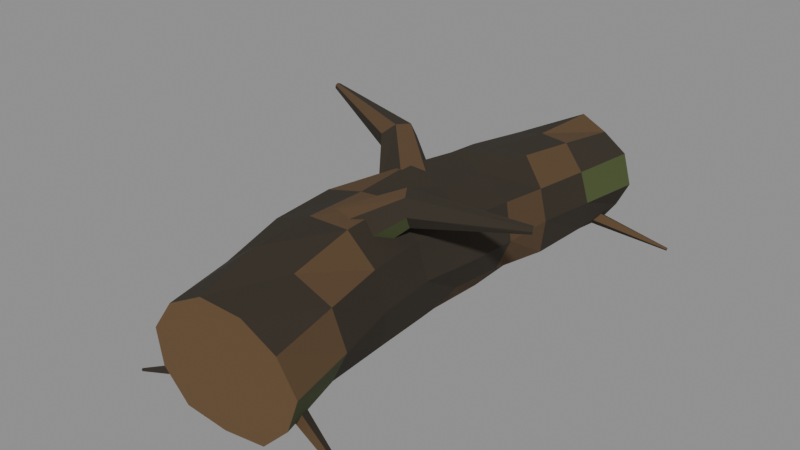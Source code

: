 # Source: wood_001b_forked_fallen_log.blend  (saved by Blender 5.2.45; exported with 4.5.12 LTS)
import bpy
from mathutils import Matrix  # noqa: F401  (used for matrix-valued properties, if any)

bpy.ops.wm.read_factory_settings(use_empty=True)
scene = bpy.context.scene
scene.name = 'Scene'

# ---- materials (node trees are filled in below, after node groups)
mat_mat__wood_dark_bark = bpy.data.materials.new('mat__wood_dark_bark')
mat_mat__wood_dark_bark.diffuse_color = (0.02956, 0.02217, 0.01298, 1.0)
mat_mat__wood_bark_ochre = bpy.data.materials.new('mat__wood_bark_ochre')
mat_mat__wood_bark_ochre.diffuse_color = (0.09306, 0.05286, 0.02217, 1.0)
mat_mat__wood_warm_break = bpy.data.materials.new('mat__wood_warm_break')
mat_mat__wood_warm_break.diffuse_color = (0.1413, 0.08022, 0.0331, 1.0)
mat_mat__wood_algae_olive = bpy.data.materials.new('mat__wood_algae_olive')
mat_mat__wood_algae_olive.diffuse_color = (0.06125, 0.08228, 0.02416, 1.0)

# ---- material node trees
mat_mat__wood_dark_bark.use_nodes = True; mat_mat__wood_dark_bark.node_tree.nodes.clear()
_N = mat_mat__wood_dark_bark.node_tree.nodes; _L = mat_mat__wood_dark_bark.node_tree.links
n0 = _N.new('ShaderNodeBsdfPrincipled'); n0.name = 'Principled BSDF'; n0.location = (-200, 100)
n0.inputs[0].default_value = (0.02956, 0.02217, 0.01298, 1.0)
n0.inputs[2].default_value = 0.94
n0.inputs[10].default_value = 0.005
n1 = _N.new('ShaderNodeOutputMaterial'); n1.name = 'Material Output'; n1.location = (200, 100)
_L.new(n0.outputs[0], n1.inputs[0])
n1.is_active_output = True
mat_mat__wood_bark_ochre.use_nodes = True; mat_mat__wood_bark_ochre.node_tree.nodes.clear()
_N = mat_mat__wood_bark_ochre.node_tree.nodes; _L = mat_mat__wood_bark_ochre.node_tree.links
n0 = _N.new('ShaderNodeBsdfPrincipled'); n0.name = 'Principled BSDF'; n0.location = (-200, 100)
n0.inputs[0].default_value = (0.09306, 0.05286, 0.02217, 1.0)
n0.inputs[2].default_value = 0.94
n0.inputs[10].default_value = 0.005
n1 = _N.new('ShaderNodeOutputMaterial'); n1.name = 'Material Output'; n1.location = (200, 100)
_L.new(n0.outputs[0], n1.inputs[0])
n1.is_active_output = True
mat_mat__wood_warm_break.use_nodes = True; mat_mat__wood_warm_break.node_tree.nodes.clear()
_N = mat_mat__wood_warm_break.node_tree.nodes; _L = mat_mat__wood_warm_break.node_tree.links
n0 = _N.new('ShaderNodeBsdfPrincipled'); n0.name = 'Principled BSDF'; n0.location = (-200, 100)
n0.inputs[0].default_value = (0.1413, 0.08022, 0.0331, 1.0)
n0.inputs[2].default_value = 0.94
n0.inputs[10].default_value = 0.005
n1 = _N.new('ShaderNodeOutputMaterial'); n1.name = 'Material Output'; n1.location = (200, 100)
_L.new(n0.outputs[0], n1.inputs[0])
n1.is_active_output = True
mat_mat__wood_algae_olive.use_nodes = True; mat_mat__wood_algae_olive.node_tree.nodes.clear()
_N = mat_mat__wood_algae_olive.node_tree.nodes; _L = mat_mat__wood_algae_olive.node_tree.links
n0 = _N.new('ShaderNodeBsdfPrincipled'); n0.name = 'Principled BSDF'; n0.location = (-200, 100)
n0.inputs[0].default_value = (0.06125, 0.08228, 0.02416, 1.0)
n0.inputs[2].default_value = 0.94
n0.inputs[10].default_value = 0.005
n1 = _N.new('ShaderNodeOutputMaterial'); n1.name = 'Material Output'; n1.location = (200, 100)
_L.new(n0.outputs[0], n1.inputs[0])
n1.is_active_output = True

# ---- meshes
me_wood_001b_forked_fallen_log__mesh = bpy.data.meshes.new('wood_001b_forked_fallen_log__mesh')
me_wood_001b_forked_fallen_log__mesh.from_pydata([(0.6954, -2.41, 0.5952), (0.5523, -2.389, 0.2362), (0.2782, -2.394, -0.03491), (-0.09948, -2.443, -0.03622), (-0.46, -2.501, 0.07169), (-0.6336, -2.561, 0.4095), (-0.6331, -2.602, 0.7823), (-0.416, -2.608, 1.084), (-0.08528, -2.584, 1.254), (0.28, -2.53, 1.191), (0.5597, -2.467, 0.9525), (0.6204, -1.793, 0.6646), (0.4476, -1.783, 0.3218), (0.2078, -1.784, 0.01657), (-0.1769, -1.831, 0.03792), (-0.5429, -1.883, 0.1357), (-0.6933, -1.931, 0.4847), (-0.7522, -1.971, 0.8629), (-0.4858, -1.964, 1.139), (-0.1749, -1.948, 1.372), (0.1894, -1.894, 1.245), (0.5182, -1.838, 1.048), (0.5043, -1.195, 0.705), (0.4283, -1.19, 0.3337), (0.1264, -1.209, 0.1017), (-0.2482, -1.237, 0.009925), (-0.5762, -1.271, 0.2093), (-0.817, -1.3, 0.5077), (-0.7806, -1.309, 0.8918), (-0.5976, -1.304, 1.228), (-0.2384, -1.278, 1.356), (0.1457, -1.245, 1.344), (0.4032, -1.214, 1.059), (0.4482, -0.6031, 0.7027), (0.3983, -0.6166, 0.3274), (0.07919, -0.6341, 0.1234), (-0.2859, -0.6505, 0.002564), (-0.5944, -0.654, 0.2307), (-0.8477, -0.654, 0.5083), (-0.785, -0.6402, 0.8785), (-0.6457, -0.6242, 1.233), (-0.2752, -0.6087, 1.319), (0.1076, -0.5945, 1.347), (0.3384, -0.5962, 1.04), (0.4944, -0.01643, 0.6656), (0.3229, -0.03467, 0.3363), (0.09632, -0.0495, 0.03767), (-0.2807, -0.04009, 0.04296), (-0.6289, -0.02372, 0.1611), (-0.7811, 0.002434, 0.4925), (-0.8367, 0.02839, 0.8552), (-0.5911, 0.04105, 1.128), (-0.2867, 0.04842, 1.345), (0.07348, 0.03262, 1.239), (0.3874, 0.01125, 1.036), (0.4897, 0.5717, 0.6178), (0.3499, 0.5622, 0.2912), (0.1143, 0.564, 0.0182), (-0.2448, 0.5938, 0.02085), (-0.5905, 0.6287, 0.1187), (-0.7439, 0.6624, 0.4452), (-0.787, 0.6891, 0.8037), (-0.5597, 0.6886, 1.087), (-0.2469, 0.6749, 1.275), (0.09504, 0.6394, 1.162), (0.4053, 0.6019, 0.9778), (0.477, 1.175, 0.585), (0.4399, 1.17, 0.2429), (0.144, 1.204, 0.07089), (-0.179, 1.243, -0.0445), (-0.4585, 1.286, 0.1545), (-0.6914, 1.325, 0.4062), (-0.6302, 1.327, 0.746), (-0.5017, 1.32, 1.07), (-0.1665, 1.278, 1.16), (0.1788, 1.233, 1.166), (0.3869, 1.197, 0.8911), (0.5699, 1.782, 0.5797), (0.4928, 1.798, 0.2651), (0.2413, 1.841, 0.06631), (-0.0739, 1.894, -0.01252), (-0.3557, 1.939, 0.152), (-0.5456, 1.968, 0.4145), (-0.5287, 1.963, 0.7398), (-0.3787, 1.935, 1.033), (-0.06787, 1.883, 1.119), (0.2508, 1.831, 1.117), (0.4651, 1.797, 0.8768), (0.6897, 2.399, 0.5952), (0.5438, 2.432, 0.3194), (0.3588, 2.471, 0.06934), (0.05039, 2.525, 0.08844), (-0.2513, 2.577, 0.158), (-0.3597, 2.588, 0.452), (-0.4272, 2.593, 0.7581), (-0.2141, 2.55, 0.9847), (0.03648, 2.501, 1.168), (0.3273, 2.452, 1.06), (0.5965, 2.408, 0.907), (0.01335, -1.32, 1.056), (-0.009908, -1.164, 0.86), (-0.1515, -0.9737, 0.8008), (-0.3292, -0.8802, 0.9448), (-0.41, -0.9447, 1.171), (-0.3171, -1.132, 1.303), (-0.1386, -1.292, 1.258), (0.3873, -0.8054, 1.356), (0.3588, -0.7291, 1.225), (0.2849, -0.6016, 1.174), (0.2136, -0.5176, 1.284), (0.1853, -0.5113, 1.438), (0.2482, -0.6297, 1.522), (0.3352, -0.7606, 1.504), (1.222, -0.2299, 1.276), (1.215, -0.2216, 1.247), (1.202, -0.1945, 1.244), (1.192, -0.1711, 1.26), (1.195, -0.1718, 1.291), (1.206, -0.1914, 1.312), (1.219, -0.2182, 1.303), (-0.04637, 0.1922, 1.056), (-0.1982, 0.1596, 0.8619), (-0.3851, 0.009529, 0.788), (-0.4597, -0.1748, 0.9453), (-0.3917, -0.2532, 1.171), (-0.209, -0.1509, 1.31), (-0.05938, 0.04198, 1.26), (-0.6388, 0.5922, 1.356), (-0.7046, 0.5323, 1.226), (-0.7851, 0.4074, 1.177), (-0.8173, 0.2984, 1.284), (-0.7963, 0.2657, 1.437), (-0.7165, 0.3752, 1.516), (-0.6452, 0.5131, 1.5), (-1.888, 0.9069, 1.476), (-1.894, 0.8971, 1.448), (-1.906, 0.8691, 1.443), (-1.913, 0.8446, 1.46), (-1.91, 0.846, 1.491), (-1.9, 0.8661, 1.512), (-1.89, 0.8936, 1.502), (-0.0454, -1.88, 0.416), (0.02404, -1.951, 0.3067), (0.0607, -2.088, 0.3454), (0.0119, -2.102, 0.4837), (-0.0542, -1.977, 0.5327), (-0.4746, -2.093, 0.24), (-0.437, -2.142, 0.173), (-0.4162, -2.229, 0.1941), (-0.4443, -2.229, 0.2803), (-0.4798, -2.153, 0.3142), (-1.194, -2.366, 0.025), (-1.187, -2.374, 0.01081), (-1.185, -2.39, 0.01697), (-1.189, -2.393, 0.03394), (-1.195, -2.377, 0.03817), (-0.04584, -2.121, 0.416), (-0.05121, -2.021, 0.3058), (0.01276, -1.891, 0.3433), (0.06121, -1.912, 0.4872), (0.02526, -2.052, 0.5308), (0.4254, -2.247, 0.24), (0.4238, -2.185, 0.1748), (0.4564, -2.103, 0.1947), (0.4802, -2.118, 0.281), (0.4644, -2.201, 0.3142), (1.186, -2.394, 0.025), (1.185, -2.384, 0.01064), (1.191, -2.368, 0.01669), (1.196, -2.369, 0.03381), (1.192, -2.385, 0.03833), (0.047, 2.124, 0.416), (0.05132, 2.021, 0.3055), (-0.01301, 1.889, 0.342), (-0.05794, 1.916, 0.4834), (-0.02626, 2.054, 0.5354), (-0.4258, 2.246, 0.24), (-0.423, 2.185, 0.1727), (-0.4563, 2.104, 0.1948), (-0.4797, 2.118, 0.2803), (-0.4641, 2.2, 0.3127), (-1.186, 2.394, 0.025), (-1.185, 2.384, 0.01054), (-1.191, 2.368, 0.0167), (-1.196, 2.369, 0.03374), (-1.192, 2.385, 0.03844), (0.04745, 1.874, 0.416), (-0.02454, 1.949, 0.3044), (-0.06387, 2.092, 0.3417), (-0.01231, 2.105, 0.4861), (0.05558, 1.977, 0.5356), (0.4746, 2.093, 0.24), (0.4373, 2.143, 0.1747), (0.417, 2.227, 0.1953), (0.4443, 2.229, 0.2804), (0.4795, 2.153, 0.3134), (1.194, 2.366, 0.025), (1.187, 2.374, 0.01078), (1.184, 2.391, 0.01662), (1.189, 2.393, 0.03379), (1.195, 2.377, 0.03809)], [], [(0, 1, 12, 11), (1, 2, 13, 12), (2, 3, 14, 13), (3, 4, 15, 14), (4, 5, 16, 15), (5, 6, 17, 16), (6, 7, 18, 17), (7, 8, 19, 18), (8, 9, 20, 19), (9, 10, 21, 20), (10, 0, 11, 21), (11, 12, 23, 22), (12, 13, 24, 23), (13, 14, 25, 24), (14, 15, 26, 25), (15, 16, 27, 26), (16, 17, 28, 27), (17, 18, 29, 28), (18, 19, 30, 29), (19, 20, 31, 30), (20, 21, 32, 31), (21, 11, 22, 32), (22, 23, 34, 33), (23, 24, 35, 34), (24, 25, 36, 35), (25, 26, 37, 36), (26, 27, 38, 37), (27, 28, 39, 38), (28, 29, 40, 39), (29, 30, 41, 40), (30, 31, 42, 41), (31, 32, 43, 42), (32, 22, 33, 43), (33, 34, 45, 44), (34, 35, 46, 45), (35, 36, 47, 46), (36, 37, 48, 47), (37, 38, 49, 48), (38, 39, 50, 49), (39, 40, 51, 50), (40, 41, 52, 51), (41, 42, 53, 52), (42, 43, 54, 53), (43, 33, 44, 54), (44, 45, 56, 55), (45, 46, 57, 56), (46, 47, 58, 57), (47, 48, 59, 58), (48, 49, 60, 59), (49, 50, 61, 60), (50, 51, 62, 61), (51, 52, 63, 62), (52, 53, 64, 63), (53, 54, 65, 64), (54, 44, 55, 65), (55, 56, 67, 66), (56, 57, 68, 67), (57, 58, 69, 68), (58, 59, 70, 69), (59, 60, 71, 70), (60, 61, 72, 71), (61, 62, 73, 72), (62, 63, 74, 73), (63, 64, 75, 74), (64, 65, 76, 75), (65, 55, 66, 76), (66, 67, 78, 77), (67, 68, 79, 78), (68, 69, 80, 79), (69, 70, 81, 80), (70, 71, 82, 81), (71, 72, 83, 82), (72, 73, 84, 83), (73, 74, 85, 84), (74, 75, 86, 85), (75, 76, 87, 86), (76, 66, 77, 87), (77, 78, 89, 88), (78, 79, 90, 89), (79, 80, 91, 90), (80, 81, 92, 91), (81, 82, 93, 92), (82, 83, 94, 93), (83, 84, 95, 94), (84, 85, 96, 95), (85, 86, 97, 96), (86, 87, 98, 97), (87, 77, 88, 98), (10, 9, 8, 7, 6, 5, 4, 3, 2, 1, 0), (88, 89, 90, 91, 92, 93, 94, 95, 96, 97, 98), (99, 100, 107, 106), (100, 101, 108, 107), (101, 102, 109, 108), (102, 103, 110, 109), (103, 104, 111, 110), (104, 105, 112, 111), (105, 99, 106, 112), (106, 107, 114, 113), (107, 108, 115, 114), (108, 109, 116, 115), (109, 110, 117, 116), (110, 111, 118, 117), (111, 112, 119, 118), (112, 106, 113, 119), (105, 104, 103, 102, 101, 100, 99), (113, 114, 115, 116, 117, 118, 119), (120, 121, 128, 127), (121, 122, 129, 128), (122, 123, 130, 129), (123, 124, 131, 130), (124, 125, 132, 131), (125, 126, 133, 132), (126, 120, 127, 133), (127, 128, 135, 134), (128, 129, 136, 135), (129, 130, 137, 136), (130, 131, 138, 137), (131, 132, 139, 138), (132, 133, 140, 139), (133, 127, 134, 140), (126, 125, 124, 123, 122, 121, 120), (134, 135, 136, 137, 138, 139, 140), (141, 142, 147, 146), (142, 143, 148, 147), (143, 144, 149, 148), (144, 145, 150, 149), (145, 141, 146, 150), (146, 147, 152, 151), (147, 148, 153, 152), (148, 149, 154, 153), (149, 150, 155, 154), (150, 146, 151, 155), (145, 144, 143, 142, 141), (151, 152, 153, 154, 155), (156, 157, 162, 161), (157, 158, 163, 162), (158, 159, 164, 163), (159, 160, 165, 164), (160, 156, 161, 165), (161, 162, 167, 166), (162, 163, 168, 167), (163, 164, 169, 168), (164, 165, 170, 169), (165, 161, 166, 170), (160, 159, 158, 157, 156), (166, 167, 168, 169, 170), (171, 172, 177, 176), (172, 173, 178, 177), (173, 174, 179, 178), (174, 175, 180, 179), (175, 171, 176, 180), (176, 177, 182, 181), (177, 178, 183, 182), (178, 179, 184, 183), (179, 180, 185, 184), (180, 176, 181, 185), (175, 174, 173, 172, 171), (181, 182, 183, 184, 185), (186, 187, 192, 191), (187, 188, 193, 192), (188, 189, 194, 193), (189, 190, 195, 194), (190, 186, 191, 195), (191, 192, 197, 196), (192, 193, 198, 197), (193, 194, 199, 198), (194, 195, 200, 199), (195, 191, 196, 200), (190, 189, 188, 187, 186), (196, 197, 198, 199, 200)])
me_wood_001b_forked_fallen_log__mesh.polygons.foreach_set('material_index', [3, 0, 0, 0, 0, 1, 0, 0, 0, 0, 1, 0, 0, 0, 0, 1, 0, 0, 0, 0, 1, 0, 0, 0, 0, 1, 0, 0, 0, 0, 1, 0, 0, 0, 0, 1, 0, 0, 0, 0, 1, 0, 0, 0, 0, 1, 0, 0, 0, 0, 1, 0, 0, 0, 0, 1, 0, 0, 0, 0, 1, 0, 0, 0, 0, 1, 0, 0, 0, 0, 1, 0, 0, 0, 0, 1, 0, 0, 0, 0, 1, 0, 0, 0, 0, 1, 0, 3, 2, 2, 3, 0, 0, 0, 0, 1, 0, 0, 0, 0, 0, 1, 0, 0, 2, 2, 3, 0, 0, 0, 0, 1, 0, 0, 0, 0, 0, 1, 0, 0, 2, 2, 3, 0, 0, 0, 0, 0, 0, 0, 0, 1, 2, 2, 3, 0, 0, 0, 0, 0, 0, 0, 0, 1, 2, 2, 3, 0, 0, 0, 0, 0, 0, 0, 0, 1, 2, 2, 3, 0, 0, 0, 0, 0, 0, 0, 0, 1, 2, 2])
me_wood_001b_forked_fallen_log__mesh.materials.append(mat_mat__wood_dark_bark)
me_wood_001b_forked_fallen_log__mesh.materials.append(mat_mat__wood_bark_ochre)
me_wood_001b_forked_fallen_log__mesh.materials.append(mat_mat__wood_warm_break)
me_wood_001b_forked_fallen_log__mesh.materials.append(mat_mat__wood_algae_olive)
me_wood_001b_forked_fallen_log__mesh.update()

# ---- objects
ob_wood_001b_forked_fallen_log__mesh = bpy.data.objects.new('wood_001b_forked_fallen_log__mesh', me_wood_001b_forked_fallen_log__mesh)

# ---- transforms, parenting, visibility, modifiers, constraints
ob_wood_001b_forked_fallen_log__mesh.location = (0.0, 0.0, 0.0)

# ---- collection membership
scene.collection.objects.link(ob_wood_001b_forked_fallen_log__mesh)

# ---- scene / render settings (as saved in the file)
scene.frame_start = 1; scene.frame_end = 250; scene.frame_set(1)
scene.render.engine = 'BLENDER_EEVEE_NEXT'
scene.render.bake_bias = 0.0
scene.render.bake_samples = 0
scene.render.compositor_device = 'GPU'
scene.eevee.use_volume_custom_range = False
scene.eevee.fast_gi_thickness_near = 0.1
scene.eevee.fast_gi_thickness_far = 0.0
scene.eevee.ray_tracing_options.screen_trace_thickness = 0.1
bpy.context.view_layer.update()

# ---- added for rendering (the .blend has no active camera and no usable light): camera, sun + grey world if the file has none
cam_auto = bpy.data.cameras.new('AutoCamera')
cam_auto.lens = 50.0
cam_auto.sensor_width = 36.0
cam_auto.clip_end = 1000.0
ob_auto_camera = bpy.data.objects.new('AutoCamera', cam_auto)
scene.collection.objects.link(ob_auto_camera)
ob_auto_camera.location = (5.457, -6.97073, 5.38086)
ob_auto_camera.rotation_euler = (1.09748, -7.21219e-08, 0.694738)
scene.camera = ob_auto_camera
light_auto_sun = bpy.data.lights.new('AutoSun', 'SUN')
light_auto_sun.energy = 3.0
light_auto_sun.angle = 0.0523599
ob_auto_sun = bpy.data.objects.new('AutoSun', light_auto_sun)
scene.collection.objects.link(ob_auto_sun)
ob_auto_sun.rotation_euler = (0.872665, 0.174533, 0.523599)
if scene.world is None:
    world_auto = bpy.data.worlds.new('AutoWorld')
    world_auto.color = (0.3, 0.3, 0.3)
    scene.world = world_auto
bpy.context.view_layer.update()
